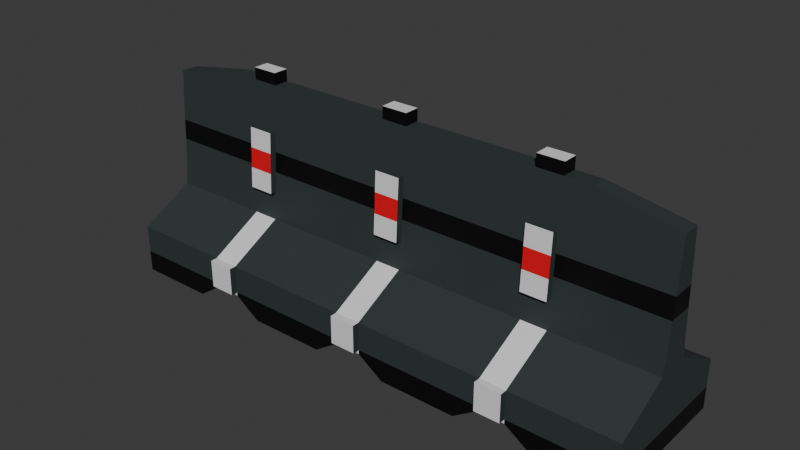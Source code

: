 # Source: barrier01.blend  (saved by Blender 4.1.24; exported with 4.5.12 LTS)
import bpy
from mathutils import Matrix  # noqa: F401  (used for matrix-valued properties, if any)

bpy.ops.wm.read_factory_settings(use_empty=True)
scene = bpy.context.scene
scene.name = 'Scene'

# ---- collections
col_collection = bpy.data.collections.new('Collection'); scene.collection.children.link(col_collection)

# ---- materials (node trees are filled in below, after node groups)
mat_material = bpy.data.materials.new('Material')
mat_material.alpha_threshold = 0.0
mat_material.use_transparent_shadow = False
mat_material.roughness = 0.5
mat_material.line_color = (0.0, 0.0, 0.0, 1.0)
mat_material_001 = bpy.data.materials.new('Material.001')
mat_material_001.use_transparent_shadow = False
mat_material_002 = bpy.data.materials.new('Material.002')
mat_material_002.use_transparent_shadow = False
mat_material_003 = bpy.data.materials.new('Material.003')
mat_material_003.use_transparent_shadow = False

# ---- material node trees
mat_material.use_nodes = True; mat_material.node_tree.nodes.clear()
_N = mat_material.node_tree.nodes; _L = mat_material.node_tree.links
n0 = _N.new('ShaderNodeOutputMaterial'); n0.name = 'Material Output'; n0.location = (300, 300)
n1 = _N.new('ShaderNodeBsdfPrincipled'); n1.name = 'Principled BSDF'; n1.location = (10, 300)
n1.inputs[0].default_value = (0.03429, 0.04431, 0.04338, 1.0)
n1.inputs[3].default_value = 1.45
_L.new(n1.outputs[0], n0.inputs[0])
n0.is_active_output = True
mat_material_001.use_nodes = True; mat_material_001.node_tree.nodes.clear()
_N = mat_material_001.node_tree.nodes; _L = mat_material_001.node_tree.links
n0 = _N.new('ShaderNodeBsdfPrincipled'); n0.name = 'Principled BSDF'; n0.location = (10, 300)
n1 = _N.new('ShaderNodeOutputMaterial'); n1.name = 'Material Output'; n1.location = (300, 300)
_L.new(n0.outputs[0], n1.inputs[0])
n1.is_active_output = True
mat_material_002.use_nodes = True; mat_material_002.node_tree.nodes.clear()
_N = mat_material_002.node_tree.nodes; _L = mat_material_002.node_tree.links
n0 = _N.new('ShaderNodeBsdfPrincipled'); n0.name = 'Principled BSDF'; n0.location = (10, 300)
n0.inputs[0].default_value = (0.8018, 0.0, 0.01248, 1.0)
n1 = _N.new('ShaderNodeOutputMaterial'); n1.name = 'Material Output'; n1.location = (300, 300)
_L.new(n0.outputs[0], n1.inputs[0])
n1.is_active_output = True
mat_material_003.use_nodes = True; mat_material_003.node_tree.nodes.clear()
_N = mat_material_003.node_tree.nodes; _L = mat_material_003.node_tree.links
n0 = _N.new('ShaderNodeBsdfPrincipled'); n0.name = 'Principled BSDF'; n0.location = (10, 300)
n0.inputs[0].default_value = (0.0, 0.0, 0.0, 1.0)
n1 = _N.new('ShaderNodeOutputMaterial'); n1.name = 'Material Output'; n1.location = (300, 300)
_L.new(n0.outputs[0], n1.inputs[0])
n1.is_active_output = True

# ---- world
world_world = bpy.data.worlds.new('World'); scene.world = world_world
world_world.use_nodes = True; world_world.node_tree.nodes.clear()
_N = world_world.node_tree.nodes; _L = world_world.node_tree.links
n0 = _N.new('ShaderNodeOutputWorld'); n0.name = 'World Output'; n0.location = (300, 300)
n1 = _N.new('ShaderNodeBackground'); n1.name = 'Background'; n1.location = (10, 300)
n1.inputs[0].default_value = (0.05088, 0.05088, 0.05088, 1.0)
_L.new(n1.outputs[0], n0.inputs[0])
n0.is_active_output = True
world_world.color = (0.05088, 0.05088, 0.05088)
world_world.use_sun_shadow = False
world_world.sun_shadow_jitter_overblur = 0.0

# ---- meshes
me_cube = bpy.data.meshes.new('Cube')
me_cube.from_pydata([(1.0, 1.0, 1.0), (1.0, 1.0, 0.03547), (1.0, -1.0, 1.0), (1.0, -1.0, 0.03547), (-1.0, 1.0, 1.0), (-1.0, 1.0, 0.03547), (-1.0, -1.0, 1.0), (-1.0, -1.0, 0.03547), (1.0, -0.2382, 1.991), (-1.0, -0.2382, 1.991), (1.0, 0.2382, 1.991), (-1.0, 0.2382, 1.991), (-1.0, 1.0, -0.7047), (-1.0, -1.0, -0.7047), (1.0, 1.0, -0.7047), (1.0, -1.0, -0.7047), (0.7143, 1.0, 0.03547), (0.4286, 1.0, 0.03547), (0.1429, 1.0, 0.03547), (-0.1429, 1.0, 0.03547), (-0.4286, 1.0, 0.03547), (-0.7143, 1.0, 0.03547), (0.7143, -1.0, 1.0), (0.4286, -1.0, 1.0), (0.1429, -1.0, 1.0), (-0.1429, -1.0, 1.0), (-0.4286, -1.0, 1.0), (-0.7143, -1.0, 1.0), (-0.7143, -1.0, 0.03547), (-0.4286, -1.0, 0.03547), (-0.1429, -1.0, 0.03547), (0.1429, -1.0, 0.03547), (0.4286, -1.0, 0.03547), (0.7143, -1.0, 0.03547), (-0.7143, 1.0, 1.0), (-0.4286, 1.0, 1.0), (-0.1429, 1.0, 1.0), (0.1429, 1.0, 1.0), (0.4286, 1.0, 1.0), (0.7143, 1.0, 1.0), (0.7143, -0.2382, 1.991), (0.4286, -0.2382, 1.991), (0.1429, -0.2382, 1.991), (-0.1429, -0.2382, 1.991), (-0.4286, -0.2382, 1.991), (-0.7143, -0.2382, 1.991), (-0.7143, 0.2382, 1.991), (-0.4286, 0.2382, 1.991), (-0.1429, 0.2382, 1.991), (0.1429, 0.2382, 1.991), (0.4286, 0.2382, 1.991), (0.7143, 0.2382, 1.991), (0.7143, 1.0, -0.7047), (0.4286, 1.0, -0.7047), (0.1429, 1.0, -0.7047), (-0.1429, 1.0, -0.7047), (-0.4286, 1.0, -0.7047), (-0.7143, 1.0, -0.7047), (-0.7143, -1.0, -0.7047), (-0.4286, -1.0, -0.7047), (-0.1429, -1.0, -0.7047), (0.1429, -1.0, -0.7047), (0.4286, -1.0, -0.7047), (0.7143, -1.0, -0.7047), (0.7143, -0.106, 6.589), (0.4286, -0.106, 6.589), (0.1429, -0.106, 6.589), (-0.1429, -0.106, 6.589), (-0.4286, -0.106, 6.589), (-0.7143, -0.106, 6.589), (-0.7143, 0.106, 6.589), (-0.4286, 0.106, 6.589), (-0.1429, 0.106, 6.589), (0.1429, 0.106, 6.589), (0.4286, 0.106, 6.589), (0.7143, 0.106, 6.589), (-0.5238, 1.0, 0.03547), (-0.619, 1.0, 0.03547), (-0.5238, -1.0, 1.0), (-0.619, -1.0, 1.0), (-0.619, -1.0, 0.03547), (-0.5238, -1.0, 0.03547), (-0.619, 1.0, 1.0), (-0.5238, 1.0, 1.0), (-0.5238, -0.2382, 1.991), (-0.619, -0.2382, 1.991), (-0.619, 0.2382, 1.991), (-0.5238, 0.2382, 1.991), (-0.5238, 1.0, -0.09331), (-0.619, 1.0, -0.09331), (-0.619, -1.0, -0.09331), (-0.5238, -1.0, -0.09331), (-0.5238, -0.106, 6.589), (-0.619, -0.106, 6.589), (-0.619, 0.106, 6.589), (-0.5238, 0.106, 6.589), (0.04762, 1.0, 0.03547), (-0.04762, 1.0, 0.03547), (0.04762, -1.0, 1.0), (-0.04762, -1.0, 1.0), (-0.04762, -1.0, 0.03547), (0.04762, -1.0, 0.03547), (-0.04762, 1.0, 1.0), (0.04762, 1.0, 1.0), (0.04762, -0.2382, 1.991), (-0.04762, -0.2382, 1.991), (-0.04762, 0.2382, 1.991), (0.04762, 0.2382, 1.991), (0.04762, 1.0, -0.109), (-0.04762, 1.0, -0.109), (-0.04762, -1.0, -0.109), (0.04762, -1.0, -0.109), (0.04762, -0.106, 6.589), (-0.04762, -0.106, 6.589), (-0.04762, 0.106, 6.589), (0.04762, 0.106, 6.589), (0.619, 1.0, 0.03547), (0.5238, 1.0, 0.03547), (0.619, -1.0, 1.0), (0.5238, -1.0, 1.0), (0.5238, -1.0, 0.03547), (0.619, -1.0, 0.03547), (0.5238, 1.0, 1.0), (0.619, 1.0, 1.0), (0.619, -0.2382, 1.991), (0.5238, -0.2382, 1.991), (0.5238, 0.2382, 1.991), (0.619, 0.2382, 1.991), (0.619, 1.0, -0.105), (0.5238, 1.0, -0.105), (0.5238, -1.0, -0.105), (0.619, -1.0, -0.105), (0.619, -0.106, 6.589), (0.5238, -0.106, 6.589), (0.5238, 0.106, 6.589), (0.619, 0.106, 6.589), (1.0, -0.1942, 2.946), (1.0, -0.1501, 5.056), (-1.0, -0.1501, 5.056), (-1.0, -0.1942, 2.946), (-1.0, 0.1942, 2.946), (-1.0, 0.1501, 5.056), (1.0, 0.1501, 5.056), (1.0, 0.1942, 2.946), (0.7143, 0.1942, 2.946), (0.7143, 0.1501, 5.056), (0.4286, 0.1942, 2.946), (0.4286, 0.1501, 5.056), (0.1429, 0.1942, 2.946), (0.1429, 0.1501, 5.056), (-0.1429, 0.1942, 2.946), (-0.1429, 0.1501, 5.056), (-0.4286, 0.1942, 2.946), (-0.4286, 0.1501, 5.056), (-0.7143, 0.1942, 2.946), (-0.7143, 0.1501, 5.056), (-0.7143, -0.1942, 2.946), (-0.7143, -0.1501, 5.056), (-0.4286, -0.1942, 2.946), (-0.4286, -0.1501, 5.056), (-0.1429, -0.1942, 2.946), (-0.1429, -0.1501, 5.056), (0.1429, -0.1942, 2.946), (0.1429, -0.1501, 5.056), (0.4286, -0.1942, 2.946), (0.4286, -0.1501, 5.056), (0.7143, -0.1942, 2.946), (0.7143, -0.1501, 5.056), (-0.619, -0.1942, 2.946), (-0.619, -0.1501, 5.056), (-0.5238, -0.1942, 2.946), (-0.5238, -0.1501, 5.056), (-0.5238, 0.1942, 2.946), (-0.5238, 0.1501, 5.056), (-0.619, 0.1942, 2.946), (-0.619, 0.1501, 5.056), (-0.04762, -0.1942, 2.946), (-0.04762, -0.1501, 5.056), (0.04762, -0.1942, 2.946), (0.04762, -0.1501, 5.056), (0.04762, 0.1942, 2.946), (0.04762, 0.1501, 5.056), (-0.04762, 0.1942, 2.946), (-0.04762, 0.1501, 5.056), (0.5238, -0.1942, 2.946), (0.5238, -0.1501, 5.056), (0.619, -0.1942, 2.946), (0.619, -0.1501, 5.056), (0.619, 0.1942, 2.946), (0.619, 0.1501, 5.056), (0.5238, 0.1942, 2.946), (0.5238, 0.1501, 5.056), (-0.619, -0.1942, 2.946), (-0.619, -0.1501, 5.056), (-0.5238, -0.1942, 2.946), (-0.5238, -0.1501, 5.056), (-0.5238, 0.1942, 2.946), (-0.5238, 0.1501, 5.056), (-0.619, 0.1942, 2.946), (-0.619, 0.1501, 5.056), (-0.04762, -0.1942, 2.946), (-0.04762, -0.1501, 5.056), (0.04762, -0.1942, 2.946), (0.04762, -0.1501, 5.056), (0.04762, 0.1942, 2.946), (0.04762, 0.1501, 5.056), (-0.04762, 0.1942, 2.946), (-0.04762, 0.1501, 5.056), (0.5238, -0.1942, 2.946), (0.5238, -0.1501, 5.056), (0.619, -0.1942, 2.946), (0.619, -0.1501, 5.056), (0.619, 0.1942, 2.946), (0.619, 0.1501, 5.056), (0.5238, 0.1942, 2.946), (0.5238, 0.1501, 5.056), (-0.619, -0.2868, 2.958), (-0.619, -0.2427, 5.068), (-0.5238, -0.2868, 2.958), (-0.5238, -0.2427, 5.068), (-0.04762, -0.2868, 2.958), (-0.04762, -0.2427, 5.068), (0.04762, -0.2868, 2.958), (0.04762, -0.2427, 5.068), (0.5238, -0.2868, 2.958), (0.5238, -0.2427, 5.068), (0.619, -0.2868, 2.958), (0.619, -0.2427, 5.068), (-0.5238, 0.2978, 2.96), (-0.5238, 0.2537, 5.07), (-0.619, 0.2978, 2.96), (-0.619, 0.2537, 5.07), (0.04762, 0.2978, 2.96), (0.04762, 0.2537, 5.07), (-0.04762, 0.2978, 2.96), (-0.04762, 0.2537, 5.07), (0.619, 0.2978, 2.96), (0.619, 0.2537, 5.07), (0.5238, 0.2978, 2.96), (0.5238, 0.2537, 5.07), (1.0, -0.1199, 6.105), (0.7143, -0.106, 6.589), (-0.7143, -0.106, 6.589), (-1.0, -0.1199, 6.105), (0.7143, 0.106, 6.589), (1.0, 0.1199, 6.105), (-1.0, 0.1199, 6.105), (-0.7143, 0.106, 6.589), (1.0, -0.1795, 3.65), (1.0, -0.1648, 4.353), (-1.0, -0.1648, 4.353), (-1.0, -0.1795, 3.65), (-1.0, 0.1795, 3.65), (-1.0, 0.1648, 4.353), (1.0, 0.1648, 4.353), (1.0, 0.1795, 3.65), (0.7143, 0.1795, 3.65), (0.7143, 0.1648, 4.353), (0.4286, 0.1795, 3.65), (0.4286, 0.1648, 4.353), (0.1429, 0.1795, 3.65), (0.1429, 0.1648, 4.353), (-0.1429, 0.1795, 3.65), (-0.1429, 0.1648, 4.353), (-0.4286, 0.1795, 3.65), (-0.4286, 0.1648, 4.353), (-0.7143, 0.1795, 3.65), (-0.7143, 0.1648, 4.353), (-0.7143, -0.1795, 3.65), (-0.7143, -0.1648, 4.353), (-0.4286, -0.1795, 3.65), (-0.4286, -0.1648, 4.353), (-0.1429, -0.1795, 3.65), (-0.1429, -0.1648, 4.353), (0.1429, -0.1795, 3.65), (0.1429, -0.1648, 4.353), (0.4286, -0.1795, 3.65), (0.4286, -0.1648, 4.353), (0.7143, -0.1795, 3.65), (0.7143, -0.1648, 4.353), (-0.619, -0.1795, 3.65), (-0.619, -0.1648, 4.353), (-0.5238, -0.1795, 3.65), (-0.5238, -0.1648, 4.353), (-0.5238, 0.1795, 3.65), (-0.5238, 0.1648, 4.353), (-0.619, 0.1795, 3.65), (-0.619, 0.1648, 4.353), (-0.04762, -0.1795, 3.65), (-0.04762, -0.1648, 4.353), (0.04762, -0.1795, 3.65), (0.04762, -0.1648, 4.353), (0.04762, 0.1795, 3.65), (0.04762, 0.1648, 4.353), (-0.04762, 0.1795, 3.65), (-0.04762, 0.1648, 4.353), (0.5238, -0.1795, 3.65), (0.5238, -0.1648, 4.353), (0.619, -0.1795, 3.65), (0.619, -0.1648, 4.353), (0.619, 0.1795, 3.65), (0.619, 0.1648, 4.353), (0.5238, 0.1795, 3.65), (0.5238, 0.1648, 4.353), (-0.619, -0.1795, 3.65), (-0.619, -0.1648, 4.353), (-0.5238, -0.1795, 3.65), (-0.5238, -0.1648, 4.353), (-0.5238, 0.1795, 3.65), (-0.5238, 0.1648, 4.353), (-0.619, 0.1795, 3.65), (-0.619, 0.1648, 4.353), (-0.04762, -0.1795, 3.65), (-0.04762, -0.1648, 4.353), (0.04762, -0.1795, 3.65), (0.04762, -0.1648, 4.353), (0.04762, 0.1795, 3.65), (0.04762, 0.1648, 4.353), (-0.04762, 0.1795, 3.65), (-0.04762, 0.1648, 4.353), (0.5238, -0.1795, 3.65), (0.5238, -0.1648, 4.353), (0.619, -0.1795, 3.65), (0.619, -0.1648, 4.353), (0.619, 0.1795, 3.65), (0.619, 0.1648, 4.353), (0.5238, 0.1795, 3.65), (0.5238, 0.1648, 4.353), (-0.619, -0.2721, 3.662), (-0.619, -0.2574, 4.365), (-0.5238, -0.2721, 3.662), (-0.5238, -0.2574, 4.365), (-0.04762, -0.2721, 3.662), (-0.04762, -0.2574, 4.365), (0.04762, -0.2721, 3.662), (0.04762, -0.2574, 4.365), (0.5238, -0.2721, 3.662), (0.5238, -0.2574, 4.365), (0.619, -0.2721, 3.662), (0.619, -0.2574, 4.365), (-0.5238, 0.2831, 3.663), (-0.5238, 0.2684, 4.366), (-0.619, 0.2831, 3.663), (-0.619, 0.2684, 4.366), (0.04762, 0.2831, 3.663), (0.04762, 0.2684, 4.366), (-0.04762, 0.2831, 3.663), (-0.04762, 0.2684, 4.366), (0.619, 0.2831, 3.663), (0.619, 0.2684, 4.366), (0.5238, 0.2831, 3.663), (0.5238, 0.2684, 4.366), (-0.5238, -0.106, 6.999), (-0.619, -0.106, 6.999), (-0.619, 0.106, 6.999), (-0.5238, 0.106, 6.999), (0.04762, -0.106, 6.999), (-0.04762, -0.106, 6.999), (-0.04762, 0.106, 6.999), (0.04762, 0.106, 6.999), (0.619, -0.106, 6.999), (0.5238, -0.106, 6.999), (0.5238, 0.106, 6.999), (0.619, 0.106, 6.999), (-0.5238, 1.094, 0.03547), (-0.619, 1.094, 0.03547), (-0.619, 1.094, 1.0), (-0.5238, 1.094, 1.0), (0.04762, 1.094, 0.03547), (-0.04762, 1.094, 0.03547), (-0.04762, 1.094, 1.0), (0.04762, 1.094, 1.0), (0.619, 1.094, 0.03547), (0.5238, 1.094, 0.03547), (0.5238, 1.094, 1.0), (0.619, 1.094, 1.0), (-0.5238, -1.094, 1.0), (-0.619, -1.094, 1.0), (-0.619, -1.094, 0.03547), (-0.5238, -1.094, 0.03547), (0.04762, -1.094, 1.0), (-0.04762, -1.094, 1.0), (-0.04762, -1.094, 0.03547), (0.04762, -1.094, 0.03547), (0.619, -1.094, 1.0), (0.5238, -1.094, 1.0), (0.5238, -1.094, 0.03547), (0.619, -1.094, 0.03547)], [], [(34, 4, 11, 46), (28, 27, 6, 7), (7, 6, 4, 5), (16, 1, 14, 52), (1, 0, 2, 3), (16, 39, 0, 1), (138, 157, 69, 242, 243), (22, 2, 8, 40), (4, 6, 9, 11), (2, 0, 10, 8), (52, 14, 15, 63), (28, 7, 13, 58), (7, 5, 12, 13), (1, 3, 15, 14), (141, 138, 243, 246), (167, 137, 240, 241, 64), (142, 145, 75, 244, 245), (155, 141, 246, 247, 70), (191, 147, 74, 134), (147, 149, 73, 74), (183, 151, 72, 114), (151, 153, 71, 72), (175, 155, 70, 94), (137, 142, 245, 240), (134, 74, 65, 133), (74, 73, 66, 65), (114, 72, 67, 113), (72, 71, 68, 67), (94, 70, 69, 93), (3, 33, 63, 15), (120, 32, 62, 130), (32, 31, 61, 62), (100, 30, 60, 110), (30, 29, 59, 60), (80, 28, 58, 90), (12, 57, 58, 13), (88, 56, 59, 91), (56, 55, 60, 59), (108, 54, 61, 111), (54, 53, 62, 61), (128, 52, 63, 131), (6, 27, 45, 9), (78, 26, 44, 84), (26, 25, 43, 44), (98, 24, 42, 104), (24, 23, 41, 42), (118, 22, 40, 124), (70, 247, 242, 69), (171, 159, 68, 92), (159, 161, 67, 68), (179, 163, 66, 112), (163, 165, 65, 66), (187, 167, 64, 132), (5, 4, 34, 21), (76, 83, 35, 20), (20, 35, 36, 19), (96, 103, 37, 18), (18, 37, 38, 17), (116, 123, 39, 16), (5, 21, 57, 12), (76, 20, 56, 88), (20, 19, 55, 56), (96, 18, 54, 108), (18, 17, 53, 54), (116, 16, 52, 128), (3, 2, 22, 33), (120, 119, 23, 32), (32, 23, 24, 31), (100, 99, 25, 30), (30, 25, 26, 29), (80, 79, 27, 28), (0, 39, 51, 10), (122, 38, 50, 126), (38, 37, 49, 50), (102, 36, 48, 106), (36, 35, 47, 48), (82, 34, 46, 86), (35, 83, 87, 47), (83, 82, 86, 87), (29, 26, 78, 81), (79, 80, 378, 377), (21, 77, 89, 57), (77, 76, 88, 89), (21, 34, 82, 77), (103, 96, 368, 371), (157, 169, 93, 69), (169, 171, 92, 93), (27, 79, 85, 45), (79, 78, 84, 85), (57, 89, 90, 58), (89, 88, 91, 90), (29, 81, 91, 59), (81, 80, 90, 91), (71, 95, 92, 68), (93, 92, 352, 353), (153, 173, 95, 71), (173, 175, 94, 95), (37, 103, 107, 49), (103, 102, 106, 107), (31, 24, 98, 101), (98, 99, 381, 380), (19, 97, 109, 55), (97, 96, 108, 109), (19, 36, 102, 97), (77, 82, 366, 365), (161, 177, 113, 67), (177, 179, 112, 113), (25, 99, 105, 43), (99, 98, 104, 105), (55, 109, 110, 60), (109, 108, 111, 110), (31, 101, 111, 61), (101, 100, 110, 111), (73, 115, 112, 66), (94, 93, 353, 354), (149, 181, 115, 73), (181, 183, 114, 115), (39, 123, 127, 51), (123, 122, 126, 127), (33, 22, 118, 121), (99, 100, 382, 381), (17, 117, 129, 53), (117, 116, 128, 129), (17, 38, 122, 117), (122, 123, 375, 374), (165, 185, 133, 65), (185, 187, 132, 133), (23, 119, 125, 41), (119, 118, 124, 125), (53, 129, 130, 62), (129, 128, 131, 130), (33, 121, 131, 63), (121, 120, 130, 131), (75, 135, 132, 64), (113, 112, 356, 357), (145, 189, 135, 75), (189, 191, 134, 135), (127, 126, 190, 188), (287, 175, 199, 311), (51, 127, 188, 144), (257, 301, 189, 145), (125, 124, 186, 184), (168, 170, 194, 192), (41, 125, 184, 164), (277, 297, 185, 165), (107, 106, 182, 180), (187, 185, 209, 211), (49, 107, 180, 148), (261, 293, 181, 149), (105, 104, 178, 176), (176, 178, 202, 200), (43, 105, 176, 160), (273, 289, 177, 161), (87, 86, 174, 172), (300, 188, 212, 324), (47, 87, 172, 152), (265, 285, 173, 153), (85, 84, 170, 168), (184, 186, 210, 208), (45, 85, 168, 156), (269, 281, 169, 157), (124, 40, 166, 186), (299, 279, 167, 187), (42, 41, 164, 162), (275, 277, 165, 163), (104, 42, 162, 178), (291, 275, 163, 179), (44, 43, 160, 158), (271, 273, 161, 159), (84, 44, 158, 170), (283, 271, 159, 171), (9, 45, 156, 139), (250, 269, 157, 138), (86, 46, 154, 174), (287, 267, 155, 175), (48, 47, 152, 150), (263, 265, 153, 151), (106, 48, 150, 182), (295, 263, 151, 183), (50, 49, 148, 146), (259, 261, 149, 147), (126, 50, 146, 190), (303, 259, 147, 191), (10, 51, 144, 143), (254, 257, 145, 142), (11, 9, 139, 140), (253, 250, 138, 141), (8, 10, 143, 136), (249, 254, 142, 137), (46, 11, 140, 154), (267, 253, 141, 155), (40, 8, 136, 166), (279, 249, 137, 167), (215, 213, 237, 239), (312, 200, 220, 332), (316, 204, 232, 344), (208, 210, 226, 224), (204, 206, 234, 232), (304, 192, 216, 328), (179, 177, 201, 203), (295, 183, 207, 319), (171, 169, 193, 195), (303, 191, 215, 327), (280, 168, 192, 304), (288, 176, 200, 312), (188, 190, 214, 212), (296, 184, 208, 320), (180, 182, 206, 204), (191, 189, 213, 215), (172, 174, 198, 196), (283, 171, 195, 307), (183, 181, 205, 207), (291, 179, 203, 315), (175, 173, 197, 199), (299, 187, 211, 323), (284, 172, 196, 308), (292, 180, 204, 316), (337, 339, 227, 225), (333, 335, 223, 221), (329, 331, 219, 217), (307, 195, 219, 331), (200, 202, 222, 220), (320, 208, 224, 336), (211, 209, 225, 227), (192, 194, 218, 216), (315, 203, 223, 335), (203, 201, 221, 223), (323, 211, 227, 339), (195, 193, 217, 219), (349, 351, 239, 237), (345, 347, 235, 233), (341, 343, 231, 229), (196, 198, 230, 228), (311, 199, 231, 343), (324, 212, 236, 348), (207, 205, 233, 235), (319, 207, 235, 347), (199, 197, 229, 231), (327, 215, 239, 351), (212, 214, 238, 236), (308, 196, 228, 340), (244, 241, 240, 245), (242, 247, 246, 243), (244, 75, 64, 241), (197, 309, 341, 229), (309, 308, 340, 341), (214, 326, 350, 238), (326, 327, 351, 350), (206, 318, 346, 234), (318, 319, 347, 346), (213, 325, 349, 237), (325, 324, 348, 349), (198, 310, 342, 230), (310, 311, 343, 342), (228, 230, 342, 340), (340, 342, 343, 341), (232, 234, 346, 344), (344, 346, 347, 345), (236, 238, 350, 348), (348, 350, 351, 349), (210, 322, 338, 226), (322, 323, 339, 338), (202, 314, 334, 222), (314, 315, 335, 334), (209, 321, 337, 225), (321, 320, 336, 337), (194, 306, 330, 218), (306, 307, 331, 330), (216, 218, 330, 328), (328, 330, 331, 329), (220, 222, 334, 332), (332, 334, 335, 333), (224, 226, 338, 336), (336, 338, 339, 337), (181, 293, 317, 205), (293, 292, 316, 317), (173, 285, 309, 197), (285, 284, 308, 309), (186, 298, 322, 210), (298, 299, 323, 322), (178, 290, 314, 202), (290, 291, 315, 314), (170, 282, 306, 194), (282, 283, 307, 306), (185, 297, 321, 209), (297, 296, 320, 321), (177, 289, 313, 201), (289, 288, 312, 313), (169, 281, 305, 193), (281, 280, 304, 305), (190, 302, 326, 214), (302, 303, 327, 326), (182, 294, 318, 206), (294, 295, 319, 318), (193, 305, 329, 217), (305, 304, 328, 329), (205, 317, 345, 233), (317, 316, 344, 345), (201, 313, 333, 221), (313, 312, 332, 333), (166, 136, 248, 278), (278, 248, 249, 279), (154, 140, 252, 266), (266, 252, 253, 267), (136, 143, 255, 248), (248, 255, 254, 249), (140, 139, 251, 252), (252, 251, 250, 253), (143, 144, 256, 255), (255, 256, 257, 254), (190, 146, 258, 302), (302, 258, 259, 303), (146, 148, 260, 258), (258, 260, 261, 259), (182, 150, 262, 294), (294, 262, 263, 295), (150, 152, 264, 262), (262, 264, 265, 263), (174, 154, 266, 286), (286, 266, 267, 287), (139, 156, 268, 251), (251, 268, 269, 250), (170, 158, 270, 282), (282, 270, 271, 283), (158, 160, 272, 270), (270, 272, 273, 271), (178, 162, 274, 290), (290, 274, 275, 291), (162, 164, 276, 274), (274, 276, 277, 275), (186, 166, 278, 298), (298, 278, 279, 299), (156, 168, 280, 268), (268, 280, 281, 269), (152, 172, 284, 264), (264, 284, 285, 265), (189, 301, 325, 213), (301, 300, 324, 325), (160, 176, 288, 272), (272, 288, 289, 273), (148, 180, 292, 260), (260, 292, 293, 261), (164, 184, 296, 276), (276, 296, 297, 277), (144, 188, 300, 256), (256, 300, 301, 257), (174, 286, 310, 198), (286, 287, 311, 310), (355, 354, 353, 352), (359, 358, 357, 356), (363, 362, 361, 360), (132, 135, 363, 360), (135, 134, 362, 363), (115, 114, 358, 359), (112, 115, 359, 356), (134, 133, 361, 362), (133, 132, 360, 361), (95, 94, 354, 355), (92, 95, 355, 352), (114, 113, 357, 358), (365, 366, 367, 364), (369, 370, 371, 368), (373, 374, 375, 372), (102, 103, 371, 370), (116, 117, 373, 372), (83, 76, 364, 367), (96, 97, 369, 368), (82, 83, 367, 366), (117, 122, 374, 373), (76, 77, 365, 364), (97, 102, 370, 369), (123, 116, 372, 375), (379, 376, 377, 378), (383, 380, 381, 382), (387, 384, 385, 386), (78, 79, 377, 376), (121, 118, 384, 387), (120, 121, 387, 386), (100, 101, 383, 382), (101, 98, 380, 383), (119, 120, 386, 385), (118, 119, 385, 384), (80, 81, 379, 378), (81, 78, 376, 379)])
me_cube.polygons.foreach_set('use_smooth', [True] * 384)
me_cube.polygons.foreach_set('material_index', [0, 0, 0, 3, 0, 0, 0, 0, 0, 0, 0, 3, 3, 3, 0, 0, 0, 0, 0, 0, 0, 0, 0, 0, 0, 0, 0, 0, 0, 3, 3, 3, 3, 3, 3, 0, 1, 0, 1, 0, 1, 0, 0, 0, 0, 0, 0, 0, 0, 0, 0, 0, 0, 0, 0, 0, 0, 0, 0, 3, 3, 3, 3, 3, 3, 0, 0, 0, 0, 0, 0, 0, 0, 0, 0, 0, 0, 0, 1, 0, 0, 3, 1, 0, 0, 0, 0, 0, 1, 1, 0, 3, 1, 0, 3, 0, 0, 0, 1, 0, 1, 3, 1, 0, 0, 0, 0, 0, 1, 1, 0, 3, 1, 0, 3, 0, 0, 0, 1, 0, 0, 3, 1, 0, 1, 0, 0, 0, 1, 1, 0, 3, 1, 0, 3, 0, 0, 0, 0, 0, 0, 0, 0, 0, 0, 0, 0, 0, 0, 0, 0, 0, 0, 0, 0, 0, 0, 0, 0, 0, 0, 0, 0, 0, 0, 0, 0, 0, 0, 0, 0, 0, 0, 0, 0, 0, 0, 0, 0, 0, 0, 0, 0, 0, 0, 0, 0, 0, 0, 0, 0, 0, 0, 0, 0, 0, 0, 0, 0, 0, 0, 0, 0, 0, 0, 0, 0, 0, 0, 0, 0, 0, 0, 0, 0, 0, 0, 1, 1, 1, 0, 0, 0, 0, 0, 0, 0, 0, 0, 1, 1, 1, 0, 0, 0, 0, 0, 0, 0, 0, 0, 0, 0, 0, 0, 0, 0, 0, 0, 0, 0, 0, 0, 0, 1, 2, 1, 2, 1, 2, 0, 0, 0, 0, 0, 0, 0, 0, 1, 2, 1, 2, 1, 2, 0, 0, 0, 0, 0, 0, 0, 0, 0, 0, 0, 0, 0, 0, 0, 0, 0, 0, 0, 0, 0, 0, 0, 0, 0, 0, 0, 3, 0, 3, 0, 3, 0, 3, 0, 3, 0, 3, 0, 3, 0, 3, 0, 3, 0, 3, 0, 3, 0, 3, 0, 3, 0, 3, 0, 3, 0, 3, 0, 3, 0, 3, 0, 0, 0, 3, 0, 3, 0, 3, 0, 3, 0, 0, 1, 1, 1, 3, 3, 3, 3, 3, 3, 3, 3, 3, 1, 1, 1, 1, 1, 0, 1, 1, 0, 1, 0, 0, 1, 1, 1, 1, 0, 1, 1, 0, 0, 1, 1, 0])
_k = set([(0, 1), (0, 10), (0, 39), (1, 14), (2, 3), (2, 8), (2, 22), (3, 15), (4, 5), (4, 11), (4, 34), (5, 12), (6, 7), (6, 9), (6, 27), (7, 13), (8, 40), (8, 136), (9, 45), (9, 139), (10, 51), (10, 143), (11, 46), (11, 140), (12, 13), (12, 57), (13, 58), (14, 15), (14, 52), (15, 63), (22, 118), (23, 24), (23, 119), (24, 98), (25, 26), (25, 99), (26, 78), (27, 79), (34, 82), (35, 36), (35, 83), (36, 102), (37, 38), (37, 103), (38, 122), (39, 123), (40, 124), (41, 42), (41, 125), (42, 104), (43, 44), (43, 105), (44, 84), (45, 85), (46, 86), (47, 48), (47, 87), (48, 106), (49, 50), (49, 107), (50, 126), (51, 127), (52, 63), (52, 128), (53, 54), (53, 62), (53, 129), (54, 61), (54, 108), (55, 56), (55, 60), (55, 109), (56, 59), (56, 88), (57, 58), (57, 89), (58, 90), (59, 60), (59, 91), (60, 110), (61, 62), (61, 111), (62, 130), (63, 131), (64, 132), (64, 241), (65, 66), (65, 133), (66, 112), (67, 68), (67, 113), (68, 92), (69, 93), (69, 242), (70, 94), (70, 247), (71, 72), (71, 95), (72, 114), (73, 74), (73, 115), (74, 134), (75, 135), (75, 244), (76, 77), (76, 83), (76, 364), (77, 82), (77, 365), (78, 79), (78, 81), (78, 376), (79, 80), (79, 377), (80, 81), (80, 378), (81, 379), (82, 83), (82, 366), (83, 367), (84, 85), (86, 87), (88, 89), (88, 91), (89, 90), (90, 91), (92, 93), (92, 95), (92, 352), (93, 94), (93, 353), (94, 95), (94, 354), (95, 355), (96, 97), (96, 103), (96, 368), (97, 102), (97, 369), (98, 99), (98, 101), (98, 380), (99, 100), (99, 381), (100, 101), (100, 382), (101, 383), (102, 103), (102, 370), (103, 371), (104, 105), (106, 107), (108, 109), (108, 111), (109, 110), (110, 111), (112, 113), (112, 115), (112, 356), (113, 114), (113, 357), (114, 115), (114, 358), (115, 359), (116, 117), (116, 123), (116, 372), (117, 122), (117, 373), (118, 119), (118, 121), (118, 384), (119, 120), (119, 385), (120, 121), (120, 386), (121, 387), (122, 123), (122, 374), (123, 375), (124, 125), (126, 127), (128, 129), (128, 131), (129, 130), (130, 131), (132, 133), (132, 135), (132, 360), (133, 134), (133, 361), (134, 135), (134, 362), (135, 363), (136, 248), (137, 240), (137, 249), (138, 243), (138, 250), (139, 251), (140, 252), (141, 246), (141, 253), (142, 245), (142, 254), (143, 255), (168, 170), (168, 280), (169, 171), (169, 281), (170, 282), (171, 283), (172, 174), (172, 284), (173, 175), (173, 285), (174, 286), (175, 287), (176, 178), (176, 288), (177, 179), (177, 289), (178, 290), (179, 291), (180, 182), (180, 292), (181, 183), (181, 293), (182, 294), (183, 295), (184, 186), (184, 296), (185, 187), (185, 297), (186, 298), (187, 299), (188, 190), (188, 300), (189, 191), (189, 301), (190, 302), (191, 303), (192, 194), (192, 216), (192, 304), (193, 217), (193, 305), (194, 218), (194, 306), (195, 219), (195, 307), (196, 198), (196, 228), (196, 308), (197, 229), (197, 309), (198, 230), (198, 310), (199, 231), (199, 311), (200, 202), (200, 220), (200, 312), (201, 221), (201, 313), (202, 222), (202, 314), (203, 223), (203, 315), (204, 206), (204, 232), (204, 316), (205, 233), (205, 317), (206, 234), (206, 318), (207, 235), (207, 319), (208, 210), (208, 224), (208, 320), (209, 225), (209, 321), (210, 226), (210, 322), (211, 227), (211, 323), (212, 214), (212, 236), (212, 324), (213, 237), (213, 325), (214, 238), (214, 326), (215, 239), (215, 327), (216, 218), (216, 328), (217, 219), (217, 329), (218, 330), (219, 331), (220, 222), (220, 332), (221, 223), (221, 333), (222, 334), (223, 335), (224, 226), (224, 336), (225, 227), (225, 337), (226, 338), (227, 339), (228, 230), (228, 340), (229, 231), (229, 341), (230, 342), (231, 343), (232, 234), (232, 344), (233, 235), (233, 345), (234, 346), (235, 347), (236, 238), (236, 348), (237, 239), (237, 349), (238, 350), (239, 351), (240, 241), (240, 245), (241, 244), (242, 243), (242, 247), (243, 246), (244, 245), (246, 247), (248, 249), (250, 251), (252, 253), (254, 255), (280, 281), (282, 283), (284, 285), (286, 287), (288, 289), (290, 291), (292, 293), (294, 295), (296, 297), (298, 299), (300, 301), (302, 303), (304, 305), (306, 307), (308, 309), (310, 311), (312, 313), (314, 315), (316, 317), (318, 319), (320, 321), (322, 323), (324, 325), (326, 327), (328, 329), (330, 331), (332, 333), (334, 335), (336, 337), (338, 339), (340, 341), (342, 343), (344, 345), (346, 347), (348, 349), (350, 351), (352, 353), (352, 355), (353, 354), (354, 355), (356, 357), (356, 359), (357, 358), (358, 359), (360, 361), (360, 363), (361, 362), (362, 363), (364, 365), (364, 367), (365, 366), (366, 367), (368, 369), (368, 371), (369, 370), (370, 371), (372, 373), (372, 375), (373, 374), (374, 375), (376, 377), (376, 379), (377, 378), (378, 379), (380, 381), (380, 383), (381, 382), (382, 383), (384, 385), (384, 387), (385, 386), (386, 387)])
me_cube.attributes.new('sharp_edge', 'BOOLEAN', 'EDGE').data.foreach_set('value', [ (min(e.vertices), max(e.vertices)) in _k for e in me_cube.edges])
_uv = me_cube.uv_layers.new(name='UVMap')
_uv.uv.foreach_set('vector', [0.625, 0.2857, 0.625, 0.25, 0.625, 0.25, 0.625, 0.2857, 0.375, 0.9643, 0.625, 0.9643, 0.625, 1.0, 0.375, 1.0, 0.375, 0.0, 0.625, 0.0, 0.625, 0.25, 0.375, 0.25, 0.375, 0.4643, 0.375, 0.5, 0.375, 0.5, 0.375, 0.4643, 0.375, 0.5, 0.625, 0.5, 0.625, 0.75, 0.375, 0.75, 0.375, 0.4643, 0.625, 0.4643, 0.625, 0.5, 0.375, 0.5, 0.625, 1.0, 0.625, 0.9643, 0.625, 0.9643, 0.625, 0.9643, 0.625, 1.0, 0.625, 0.7857, 0.625, 0.75, 0.625, 0.75, 0.625, 0.7857, 0.625, 0.25, 0.625, 0.0, 0.625, 0.0, 0.625, 0.25, 0.625, 0.75, 0.625, 0.5, 0.625, 0.5, 0.625, 0.75, 0.3393, 0.5, 0.375, 0.5, 0.375, 0.75, 0.3393, 0.75, 0.375, 0.9643, 0.375, 1.0, 0.375, 1.0, 0.375, 0.9643, 0.375, 0.0, 0.375, 0.25, 0.375, 0.25, 0.375, 0.0, 0.375, 0.5, 0.375, 0.75, 0.375, 0.75, 0.375, 0.5, 0.625, 0.25, 0.625, 0.0, 0.625, 0.0, 0.625, 0.25, 0.625, 0.7857, 0.625, 0.75, 0.625, 0.75, 0.625, 0.7857, 0.625, 0.7857, 0.625, 0.5, 0.625, 0.4643, 0.625, 0.4643, 0.625, 0.4643, 0.625, 0.5, 0.625, 0.2857, 0.625, 0.25, 0.625, 0.25, 0.625, 0.2857, 0.625, 0.2857, 0.625, 0.4405, 0.625, 0.4286, 0.625, 0.4286, 0.625, 0.4405, 0.625, 0.4286, 0.625, 0.3929, 0.625, 0.3929, 0.625, 0.4286, 0.625, 0.369, 0.625, 0.3571, 0.625, 0.3571, 0.625, 0.369, 0.625, 0.3571, 0.625, 0.3214, 0.625, 0.3214, 0.625, 0.3571, 0.625, 0.2976, 0.625, 0.2857, 0.625, 0.2857, 0.625, 0.2976, 0.625, 0.75, 0.625, 0.5, 0.625, 0.5, 0.625, 0.75, 0.6845, 0.5, 0.6964, 0.5, 0.6964, 0.75, 0.6845, 0.75, 0.6964, 0.5, 0.7321, 0.5, 0.7321, 0.75, 0.6964, 0.75, 0.756, 0.5, 0.7679, 0.5, 0.7679, 0.75, 0.756, 0.75, 0.7679, 0.5, 0.8036, 0.5, 0.8036, 0.75, 0.7679, 0.75, 0.8274, 0.5, 0.8393, 0.5, 0.8393, 0.75, 0.8274, 0.75, 0.375, 0.75, 0.375, 0.7857, 0.375, 0.7857, 0.375, 0.75, 0.375, 0.8095, 0.375, 0.8214, 0.375, 0.8214, 0.375, 0.8095, 0.375, 0.8214, 0.375, 0.8571, 0.375, 0.8571, 0.375, 0.8214, 0.375, 0.881, 0.375, 0.8929, 0.375, 0.8929, 0.375, 0.881, 0.375, 0.8929, 0.375, 0.9286, 0.375, 0.9286, 0.375, 0.8929, 0.375, 0.9524, 0.375, 0.9643, 0.375, 0.9643, 0.375, 0.9524, 0.125, 0.5, 0.1607, 0.5, 0.1607, 0.75, 0.125, 0.75, 0.1845, 0.5, 0.1964, 0.5, 0.1964, 0.75, 0.1845, 0.75, 0.1964, 0.5, 0.2321, 0.5, 0.2321, 0.75, 0.1964, 0.75, 0.256, 0.5, 0.2679, 0.5, 0.2679, 0.75, 0.256, 0.75, 0.2679, 0.5, 0.3036, 0.5, 0.3036, 0.75, 0.2679, 0.75, 0.3274, 0.5, 0.3393, 0.5, 0.3393, 0.75, 0.3274, 0.75, 0.625, 1.0, 0.625, 0.9643, 0.625, 0.9643, 0.625, 1.0, 0.625, 0.9405, 0.625, 0.9286, 0.625, 0.9286, 0.625, 0.9405, 0.625, 0.9286, 0.625, 0.8929, 0.625, 0.8929, 0.625, 0.9286, 0.625, 0.869, 0.625, 0.8571, 0.625, 0.8571, 0.625, 0.869, 0.625, 0.8571, 0.625, 0.8214, 0.625, 0.8214, 0.625, 0.8571, 0.625, 0.7976, 0.625, 0.7857, 0.625, 0.7857, 0.625, 0.7976, 0.8393, 0.5, 0.8393, 0.5, 0.8393, 0.75, 0.8393, 0.75, 0.625, 0.9405, 0.625, 0.9286, 0.625, 0.9286, 0.625, 0.9405, 0.625, 0.9286, 0.625, 0.8929, 0.625, 0.8929, 0.625, 0.9286, 0.625, 0.869, 0.625, 0.8571, 0.625, 0.8571, 0.625, 0.869, 0.625, 0.8571, 0.625, 0.8214, 0.625, 0.8214, 0.625, 0.8571, 0.625, 0.7976, 0.625, 0.7857, 0.625, 0.7857, 0.625, 0.7976, 0.375, 0.25, 0.625, 0.25, 0.625, 0.2857, 0.375, 0.2857, 0.375, 0.3095, 0.625, 0.3095, 0.625, 0.3214, 0.375, 0.3214, 0.375, 0.3214, 0.625, 0.3214, 0.625, 0.3571, 0.375, 0.3571, 0.375, 0.381, 0.625, 0.381, 0.625, 0.3929, 0.375, 0.3929, 0.375, 0.3929, 0.625, 0.3929, 0.625, 0.4286, 0.375, 0.4286, 0.375, 0.4524, 0.625, 0.4524, 0.625, 0.4643, 0.375, 0.4643, 0.375, 0.25, 0.375, 0.2857, 0.375, 0.2857, 0.375, 0.25, 0.375, 0.3095, 0.375, 0.3214, 0.375, 0.3214, 0.375, 0.3095, 0.375, 0.3214, 0.375, 0.3571, 0.375, 0.3571, 0.375, 0.3214, 0.375, 0.381, 0.375, 0.3929, 0.375, 0.3929, 0.375, 0.381, 0.375, 0.3929, 0.375, 0.4286, 0.375, 0.4286, 0.375, 0.3929, 0.375, 0.4524, 0.375, 0.4643, 0.375, 0.4643, 0.375, 0.4524, 0.375, 0.75, 0.625, 0.75, 0.625, 0.7857, 0.375, 0.7857, 0.375, 0.8095, 0.625, 0.8095, 0.625, 0.8214, 0.375, 0.8214, 0.375, 0.8214, 0.625, 0.8214, 0.625, 0.8571, 0.375, 0.8571, 0.375, 0.881, 0.625, 0.881, 0.625, 0.8929, 0.375, 0.8929, 0.375, 0.8929, 0.625, 0.8929, 0.625, 0.9286, 0.375, 0.9286, 0.375, 0.9524, 0.625, 0.9524, 0.625, 0.9643, 0.375, 0.9643, 0.625, 0.5, 0.625, 0.4643, 0.625, 0.4643, 0.625, 0.5, 0.625, 0.4405, 0.625, 0.4286, 0.625, 0.4286, 0.625, 0.4405, 0.625, 0.4286, 0.625, 0.3929, 0.625, 0.3929, 0.625, 0.4286, 0.625, 0.369, 0.625, 0.3571, 0.625, 0.3571, 0.625, 0.369, 0.625, 0.3571, 0.625, 0.3214, 0.625, 0.3214, 0.625, 0.3571, 0.625, 0.2976, 0.625, 0.2857, 0.625, 0.2857, 0.625, 0.2976, 0.625, 0.3214, 0.625, 0.3095, 0.625, 0.3095, 0.625, 0.3214, 0.625, 0.3095, 0.625, 0.2976, 0.625, 0.2976, 0.625, 0.3095, 0.375, 0.9286, 0.625, 0.9286, 0.625, 0.9405, 0.375, 0.9405, 0.625, 0.9524, 0.375, 0.9524, 0.375, 0.9524, 0.625, 0.9524, 0.375, 0.2857, 0.375, 0.2976, 0.375, 0.2976, 0.375, 0.2857, 0.375, 0.2976, 0.375, 0.3095, 0.375, 0.3095, 0.375, 0.2976, 0.375, 0.2857, 0.625, 0.2857, 0.625, 0.2976, 0.375, 0.2976, 0.625, 0.381, 0.375, 0.381, 0.375, 0.381, 0.625, 0.381, 0.625, 0.9643, 0.625, 0.9524, 0.625, 0.9524, 0.625, 0.9643, 0.625, 0.9524, 0.625, 0.9405, 0.625, 0.9405, 0.625, 0.9524, 0.625, 0.9643, 0.625, 0.9524, 0.625, 0.9524, 0.625, 0.9643, 0.625, 0.9524, 0.625, 0.9405, 0.625, 0.9405, 0.625, 0.9524, 0.1607, 0.5, 0.1726, 0.5, 0.1726, 0.75, 0.1607, 0.75, 0.1726, 0.5, 0.1845, 0.5, 0.1845, 0.75, 0.1726, 0.75, 0.375, 0.9286, 0.375, 0.9405, 0.375, 0.9405, 0.375, 0.9286, 0.375, 0.9405, 0.375, 0.9524, 0.375, 0.9524, 0.375, 0.9405, 0.8036, 0.5, 0.8155, 0.5, 0.8155, 0.75, 0.8036, 0.75, 0.625, 0.9524, 0.625, 0.9405, 0.625, 0.9405, 0.625, 0.9524, 0.625, 0.3214, 0.625, 0.3095, 0.625, 0.3095, 0.625, 0.3214, 0.625, 0.3095, 0.625, 0.2976, 0.625, 0.2976, 0.625, 0.3095, 0.625, 0.3929, 0.625, 0.381, 0.625, 0.381, 0.625, 0.3929, 0.625, 0.381, 0.625, 0.369, 0.625, 0.369, 0.625, 0.381, 0.375, 0.8571, 0.625, 0.8571, 0.625, 0.869, 0.375, 0.869, 0.625, 0.869, 0.625, 0.881, 0.625, 0.881, 0.625, 0.869, 0.375, 0.3571, 0.375, 0.369, 0.375, 0.369, 0.375, 0.3571, 0.375, 0.369, 0.375, 0.381, 0.375, 0.381, 0.375, 0.369, 0.375, 0.3571, 0.625, 0.3571, 0.625, 0.369, 0.375, 0.369, 0.375, 0.2976, 0.625, 0.2976, 0.625, 0.2976, 0.375, 0.2976, 0.625, 0.8929, 0.625, 0.881, 0.625, 0.881, 0.625, 0.8929, 0.625, 0.881, 0.625, 0.869, 0.625, 0.869, 0.625, 0.881, 0.625, 0.8929, 0.625, 0.881, 0.625, 0.881, 0.625, 0.8929, 0.625, 0.881, 0.625, 0.869, 0.625, 0.869, 0.625, 0.881, 0.2321, 0.5, 0.244, 0.5, 0.244, 0.75, 0.2321, 0.75, 0.244, 0.5, 0.256, 0.5, 0.256, 0.75, 0.244, 0.75, 0.375, 0.8571, 0.375, 0.869, 0.375, 0.869, 0.375, 0.8571, 0.375, 0.869, 0.375, 0.881, 0.375, 0.881, 0.375, 0.869, 0.7321, 0.5, 0.744, 0.5, 0.744, 0.75, 0.7321, 0.75, 0.8274, 0.5, 0.8274, 0.75, 0.8274, 0.75, 0.8274, 0.5, 0.625, 0.3929, 0.625, 0.381, 0.625, 0.381, 0.625, 0.3929, 0.625, 0.381, 0.625, 0.369, 0.625, 0.369, 0.625, 0.381, 0.625, 0.4643, 0.625, 0.4524, 0.625, 0.4524, 0.625, 0.4643, 0.625, 0.4524, 0.625, 0.4405, 0.625, 0.4405, 0.625, 0.4524, 0.375, 0.7857, 0.625, 0.7857, 0.625, 0.7976, 0.375, 0.7976, 0.625, 0.881, 0.375, 0.881, 0.375, 0.881, 0.625, 0.881, 0.375, 0.4286, 0.375, 0.4405, 0.375, 0.4405, 0.375, 0.4286, 0.375, 0.4405, 0.375, 0.4524, 0.375, 0.4524, 0.375, 0.4405, 0.375, 0.4286, 0.625, 0.4286, 0.625, 0.4405, 0.375, 0.4405, 0.625, 0.4405, 0.625, 0.4524, 0.625, 0.4524, 0.625, 0.4405, 0.625, 0.8214, 0.625, 0.8095, 0.625, 0.8095, 0.625, 0.8214, 0.625, 0.8095, 0.625, 0.7976, 0.625, 0.7976, 0.625, 0.8095, 0.625, 0.8214, 0.625, 0.8095, 0.625, 0.8095, 0.625, 0.8214, 0.625, 0.8095, 0.625, 0.7976, 0.625, 0.7976, 0.625, 0.8095, 0.3036, 0.5, 0.3155, 0.5, 0.3155, 0.75, 0.3036, 0.75, 0.3155, 0.5, 0.3274, 0.5, 0.3274, 0.75, 0.3155, 0.75, 0.375, 0.7857, 0.375, 0.7976, 0.375, 0.7976, 0.375, 0.7857, 0.375, 0.7976, 0.375, 0.8095, 0.375, 0.8095, 0.375, 0.7976, 0.6607, 0.5, 0.6726, 0.5, 0.6726, 0.75, 0.6607, 0.75, 0.625, 0.881, 0.625, 0.869, 0.625, 0.869, 0.625, 0.881, 0.625, 0.4643, 0.625, 0.4524, 0.625, 0.4524, 0.625, 0.4643, 0.625, 0.4524, 0.625, 0.4405, 0.625, 0.4405, 0.625, 0.4524, 0.625, 0.4524, 0.625, 0.4405, 0.625, 0.4405, 0.625, 0.4524, 0.625, 0.2976, 0.625, 0.2976, 0.625, 0.2976, 0.625, 0.2976, 0.625, 0.4643, 0.625, 0.4524, 0.625, 0.4524, 0.625, 0.4643, 0.625, 0.4643, 0.625, 0.4524, 0.625, 0.4524, 0.625, 0.4643, 0.625, 0.8095, 0.625, 0.7976, 0.625, 0.7976, 0.625, 0.8095, 0.625, 0.9524, 0.625, 0.9405, 0.625, 0.9405, 0.625, 0.9524, 0.625, 0.8214, 0.625, 0.8095, 0.625, 0.8095, 0.625, 0.8214, 0.625, 0.8214, 0.625, 0.8095, 0.625, 0.8095, 0.625, 0.8214, 0.625, 0.381, 0.625, 0.369, 0.625, 0.369, 0.625, 0.381, 0.625, 0.7976, 0.625, 0.8095, 0.625, 0.8095, 0.625, 0.7976, 0.625, 0.3929, 0.625, 0.381, 0.625, 0.381, 0.625, 0.3929, 0.625, 0.3929, 0.625, 0.381, 0.625, 0.381, 0.625, 0.3929, 0.625, 0.881, 0.625, 0.869, 0.625, 0.869, 0.625, 0.881, 0.625, 0.881, 0.625, 0.869, 0.625, 0.869, 0.625, 0.881, 0.625, 0.8929, 0.625, 0.881, 0.625, 0.881, 0.625, 0.8929, 0.625, 0.8929, 0.625, 0.881, 0.625, 0.881, 0.625, 0.8929, 0.625, 0.3095, 0.625, 0.2976, 0.625, 0.2976, 0.625, 0.3095, 0.625, 0.4524, 0.625, 0.4524, 0.625, 0.4524, 0.625, 0.4524, 0.625, 0.3214, 0.625, 0.3095, 0.625, 0.3095, 0.625, 0.3214, 0.625, 0.3214, 0.625, 0.3095, 0.625, 0.3095, 0.625, 0.3214, 0.625, 0.9524, 0.625, 0.9405, 0.625, 0.9405, 0.625, 0.9524, 0.625, 0.8095, 0.625, 0.7976, 0.625, 0.7976, 0.625, 0.8095, 0.625, 0.9643, 0.625, 0.9524, 0.625, 0.9524, 0.625, 0.9643, 0.625, 0.9643, 0.625, 0.9524, 0.625, 0.9524, 0.625, 0.9643, 0.625, 0.7976, 0.625, 0.7857, 0.625, 0.7857, 0.625, 0.7976, 0.625, 0.7976, 0.625, 0.7857, 0.625, 0.7857, 0.625, 0.7976, 0.625, 0.8571, 0.625, 0.8214, 0.625, 0.8214, 0.625, 0.8571, 0.625, 0.8571, 0.625, 0.8214, 0.625, 0.8214, 0.625, 0.8571, 0.625, 0.869, 0.625, 0.8571, 0.625, 0.8571, 0.625, 0.869, 0.625, 0.869, 0.625, 0.8571, 0.625, 0.8571, 0.625, 0.869, 0.625, 0.9286, 0.625, 0.8929, 0.625, 0.8929, 0.625, 0.9286, 0.625, 0.9286, 0.625, 0.8929, 0.625, 0.8929, 0.625, 0.9286, 0.625, 0.9405, 0.625, 0.9286, 0.625, 0.9286, 0.625, 0.9405, 0.625, 0.9405, 0.625, 0.9286, 0.625, 0.9286, 0.625, 0.9405, 0.625, 1.0, 0.625, 0.9643, 0.625, 0.9643, 0.625, 1.0, 0.625, 1.0, 0.625, 0.9643, 0.625, 0.9643, 0.625, 1.0, 0.625, 0.2976, 0.625, 0.2857, 0.625, 0.2857, 0.625, 0.2976, 0.625, 0.2976, 0.625, 0.2857, 0.625, 0.2857, 0.625, 0.2976, 0.625, 0.3571, 0.625, 0.3214, 0.625, 0.3214, 0.625, 0.3571, 0.625, 0.3571, 0.625, 0.3214, 0.625, 0.3214, 0.625, 0.3571, 0.625, 0.369, 0.625, 0.3571, 0.625, 0.3571, 0.625, 0.369, 0.625, 0.369, 0.625, 0.3571, 0.625, 0.3571, 0.625, 0.369, 0.625, 0.4286, 0.625, 0.3929, 0.625, 0.3929, 0.625, 0.4286, 0.625, 0.4286, 0.625, 0.3929, 0.625, 0.3929, 0.625, 0.4286, 0.625, 0.4405, 0.625, 0.4286, 0.625, 0.4286, 0.625, 0.4405, 0.625, 0.4405, 0.625, 0.4286, 0.625, 0.4286, 0.625, 0.4405, 0.625, 0.5, 0.625, 0.4643, 0.625, 0.4643, 0.625, 0.5, 0.625, 0.5, 0.625, 0.4643, 0.625, 0.4643, 0.625, 0.5, 0.625, 0.25, 0.625, 0.0, 0.625, 0.0, 0.625, 0.25, 0.625, 0.25, 0.625, 0.0, 0.625, 0.0, 0.625, 0.25, 0.625, 0.75, 0.625, 0.5, 0.625, 0.5, 0.625, 0.75, 0.625, 0.75, 0.625, 0.5, 0.625, 0.5, 0.625, 0.75, 0.625, 0.2857, 0.625, 0.25, 0.625, 0.25, 0.625, 0.2857, 0.625, 0.2857, 0.625, 0.25, 0.625, 0.25, 0.625, 0.2857, 0.625, 0.7857, 0.625, 0.75, 0.625, 0.75, 0.625, 0.7857, 0.625, 0.7857, 0.625, 0.75, 0.625, 0.75, 0.625, 0.7857, 0.625, 0.4405, 0.625, 0.4524, 0.625, 0.4524, 0.625, 0.4405, 0.625, 0.881, 0.625, 0.881, 0.625, 0.881, 0.625, 0.881, 0.625, 0.381, 0.625, 0.381, 0.625, 0.381, 0.625, 0.381, 0.625, 0.8095, 0.625, 0.7976, 0.625, 0.7976, 0.625, 0.8095, 0.625, 0.381, 0.625, 0.369, 0.625, 0.369, 0.625, 0.381, 0.625, 0.9524, 0.625, 0.9524, 0.625, 0.9524, 0.625, 0.9524, 0.625, 0.869, 0.625, 0.881, 0.625, 0.881, 0.625, 0.869, 0.625, 0.369, 0.625, 0.369, 0.625, 0.369, 0.625, 0.369, 0.625, 0.9405, 0.625, 0.9524, 0.625, 0.9524, 0.625, 0.9405, 0.625, 0.4405, 0.625, 0.4405, 0.625, 0.4405, 0.625, 0.4405, 0.625, 0.9524, 0.625, 0.9524, 0.625, 0.9524, 0.625, 0.9524, 0.625, 0.881, 0.625, 0.881, 0.625, 0.881, 0.625, 0.881, 0.625, 0.4524, 0.625, 0.4405, 0.625, 0.4405, 0.625, 0.4524, 0.625, 0.8095, 0.625, 0.8095, 0.625, 0.8095, 0.625, 0.8095, 0.625, 0.381, 0.625, 0.369, 0.625, 0.369, 0.625, 0.381, 0.625, 0.4405, 0.625, 0.4524, 0.625, 0.4524, 0.625, 0.4405, 0.625, 0.3095, 0.625, 0.2976, 0.625, 0.2976, 0.625, 0.3095, 0.625, 0.9405, 0.625, 0.9405, 0.625, 0.9405, 0.625, 0.9405, 0.625, 0.369, 0.625, 0.381, 0.625, 0.381, 0.625, 0.369, 0.625, 0.869, 0.625, 0.869, 0.625, 0.869, 0.625, 0.869, 0.625, 0.2976, 0.625, 0.3095, 0.625, 0.3095, 0.625, 0.2976, 0.625, 0.7976, 0.625, 0.7976, 0.625, 0.7976, 0.625, 0.7976, 0.625, 0.3095, 0.625, 0.3095, 0.625, 0.3095, 0.625, 0.3095, 0.625, 0.381, 0.625, 0.381, 0.625, 0.381, 0.625, 0.381, 0.625, 0.8095, 0.625, 0.7976, 0.625, 0.7976, 0.625, 0.8095, 0.625, 0.881, 0.625, 0.869, 0.625, 0.869, 0.625, 0.881, 0.625, 0.9524, 0.625, 0.9405, 0.625, 0.9405, 0.625, 0.9524, 0.625, 0.9405, 0.625, 0.9405, 0.625, 0.9405, 0.625, 0.9405, 0.625, 0.881, 0.625, 0.869, 0.625, 0.869, 0.625, 0.881, 0.625, 0.8095, 0.625, 0.8095, 0.625, 0.8095, 0.625, 0.8095, 0.625, 0.7976, 0.625, 0.8095, 0.625, 0.8095, 0.625, 0.7976, 0.625, 0.9524, 0.625, 0.9405, 0.625, 0.9405, 0.625, 0.9524, 0.625, 0.869, 0.625, 0.869, 0.625, 0.869, 0.625, 0.869, 0.625, 0.869, 0.625, 0.881, 0.625, 0.881, 0.625, 0.869, 0.625, 0.7976, 0.625, 0.7976, 0.625, 0.7976, 0.625, 0.7976, 0.625, 0.9405, 0.625, 0.9524, 0.625, 0.9524, 0.625, 0.9405, 0.625, 0.4524, 0.625, 0.4405, 0.625, 0.4405, 0.625, 0.4524, 0.625, 0.381, 0.625, 0.369, 0.625, 0.369, 0.625, 0.381, 0.625, 0.3095, 0.625, 0.2976, 0.625, 0.2976, 0.625, 0.3095, 0.625, 0.3095, 0.625, 0.2976, 0.625, 0.2976, 0.625, 0.3095, 0.625, 0.2976, 0.625, 0.2976, 0.625, 0.2976, 0.625, 0.2976, 0.625, 0.4524, 0.625, 0.4524, 0.625, 0.4524, 0.625, 0.4524, 0.625, 0.369, 0.625, 0.381, 0.625, 0.381, 0.625, 0.369, 0.625, 0.369, 0.625, 0.369, 0.625, 0.369, 0.625, 0.369, 0.625, 0.2976, 0.625, 0.3095, 0.625, 0.3095, 0.625, 0.2976, 0.625, 0.4405, 0.625, 0.4405, 0.625, 0.4405, 0.625, 0.4405, 0.625, 0.4524, 0.625, 0.4405, 0.625, 0.4405, 0.625, 0.4524, 0.625, 0.3095, 0.625, 0.3095, 0.625, 0.3095, 0.625, 0.3095, 0.6607, 0.5, 0.6607, 0.75, 0.625, 0.75, 0.625, 0.5, 0.625, 0.0, 0.625, 0.25, 0.625, 0.25, 0.625, 0.0, 0.6607, 0.5, 0.6607, 0.5, 0.6607, 0.75, 0.6607, 0.75, 0.625, 0.3095, 0.625, 0.3095, 0.625, 0.3095, 0.625, 0.3095, 0.625, 0.3095, 0.625, 0.3095, 0.625, 0.3095, 0.625, 0.3095, 0.625, 0.4405, 0.625, 0.4405, 0.625, 0.4405, 0.625, 0.4405, 0.625, 0.4405, 0.625, 0.4405, 0.625, 0.4405, 0.625, 0.4405, 0.625, 0.369, 0.625, 0.369, 0.625, 0.369, 0.625, 0.369, 0.625, 0.369, 0.625, 0.369, 0.625, 0.369, 0.625, 0.369, 0.625, 0.4524, 0.625, 0.4524, 0.625, 0.4524, 0.625, 0.4524, 0.625, 0.4524, 0.625, 0.4524, 0.625, 0.4524, 0.625, 0.4524, 0.625, 0.2976, 0.625, 0.2976, 0.625, 0.2976, 0.625, 0.2976, 0.625, 0.2976, 0.625, 0.2976, 0.625, 0.2976, 0.625, 0.2976, 0.625, 0.3095, 0.625, 0.2976, 0.625, 0.2976, 0.625, 0.3095, 0.625, 0.3095, 0.625, 0.2976, 0.625, 0.2976, 0.625, 0.3095, 0.625, 0.381, 0.625, 0.369, 0.625, 0.369, 0.625, 0.381, 0.625, 0.381, 0.625, 0.369, 0.625, 0.369, 0.625, 0.381, 0.625, 0.4524, 0.625, 0.4405, 0.625, 0.4405, 0.625, 0.4524, 0.625, 0.4524, 0.625, 0.4405, 0.625, 0.4405, 0.625, 0.4524, 0.625, 0.7976, 0.625, 0.7976, 0.625, 0.7976, 0.625, 0.7976, 0.625, 0.7976, 0.625, 0.7976, 0.625, 0.7976, 0.625, 0.7976, 0.625, 0.869, 0.625, 0.869, 0.625, 0.869, 0.625, 0.869, 0.625, 0.869, 0.625, 0.869, 0.625, 0.869, 0.625, 0.869, 0.625, 0.8095, 0.625, 0.8095, 0.625, 0.8095, 0.625, 0.8095, 0.625, 0.8095, 0.625, 0.8095, 0.625, 0.8095, 0.625, 0.8095, 0.625, 0.9405, 0.625, 0.9405, 0.625, 0.9405, 0.625, 0.9405, 0.625, 0.9405, 0.625, 0.9405, 0.625, 0.9405, 0.625, 0.9405, 0.625, 0.9524, 0.625, 0.9405, 0.625, 0.9405, 0.625, 0.9524, 0.625, 0.9524, 0.625, 0.9405, 0.625, 0.9405, 0.625, 0.9524, 0.625, 0.881, 0.625, 0.869, 0.625, 0.869, 0.625, 0.881, 0.625, 0.881, 0.625, 0.869, 0.625, 0.869, 0.625, 0.881, 0.625, 0.8095, 0.625, 0.7976, 0.625, 0.7976, 0.625, 0.8095, 0.625, 0.8095, 0.625, 0.7976, 0.625, 0.7976, 0.625, 0.8095, 0.625, 0.381, 0.625, 0.381, 0.625, 0.381, 0.625, 0.381, 0.625, 0.381, 0.625, 0.381, 0.625, 0.381, 0.625, 0.381, 0.625, 0.3095, 0.625, 0.3095, 0.625, 0.3095, 0.625, 0.3095, 0.625, 0.3095, 0.625, 0.3095, 0.625, 0.3095, 0.625, 0.3095, 0.625, 0.7976, 0.625, 0.7976, 0.625, 0.7976, 0.625, 0.7976, 0.625, 0.7976, 0.625, 0.7976, 0.625, 0.7976, 0.625, 0.7976, 0.625, 0.869, 0.625, 0.869, 0.625, 0.869, 0.625, 0.869, 0.625, 0.869, 0.625, 0.869, 0.625, 0.869, 0.625, 0.869, 0.625, 0.9405, 0.625, 0.9405, 0.625, 0.9405, 0.625, 0.9405, 0.625, 0.9405, 0.625, 0.9405, 0.625, 0.9405, 0.625, 0.9405, 0.625, 0.8095, 0.625, 0.8095, 0.625, 0.8095, 0.625, 0.8095, 0.625, 0.8095, 0.625, 0.8095, 0.625, 0.8095, 0.625, 0.8095, 0.625, 0.881, 0.625, 0.881, 0.625, 0.881, 0.625, 0.881, 0.625, 0.881, 0.625, 0.881, 0.625, 0.881, 0.625, 0.881, 0.625, 0.9524, 0.625, 0.9524, 0.625, 0.9524, 0.625, 0.9524, 0.625, 0.9524, 0.625, 0.9524, 0.625, 0.9524, 0.625, 0.9524, 0.625, 0.4405, 0.625, 0.4405, 0.625, 0.4405, 0.625, 0.4405, 0.625, 0.4405, 0.625, 0.4405, 0.625, 0.4405, 0.625, 0.4405, 0.625, 0.369, 0.625, 0.369, 0.625, 0.369, 0.625, 0.369, 0.625, 0.369, 0.625, 0.369, 0.625, 0.369, 0.625, 0.369, 0.625, 0.9524, 0.625, 0.9524, 0.625, 0.9524, 0.625, 0.9524, 0.625, 0.9524, 0.625, 0.9524, 0.625, 0.9524, 0.625, 0.9524, 0.625, 0.381, 0.625, 0.381, 0.625, 0.381, 0.625, 0.381, 0.625, 0.381, 0.625, 0.381, 0.625, 0.381, 0.625, 0.381, 0.625, 0.881, 0.625, 0.881, 0.625, 0.881, 0.625, 0.881, 0.625, 0.881, 0.625, 0.881, 0.625, 0.881, 0.625, 0.881, 0.625, 0.7857, 0.625, 0.75, 0.625, 0.75, 0.625, 0.7857, 0.625, 0.7857, 0.625, 0.75, 0.625, 0.75, 0.625, 0.7857, 0.625, 0.2857, 0.625, 0.25, 0.625, 0.25, 0.625, 0.2857, 0.625, 0.2857, 0.625, 0.25, 0.625, 0.25, 0.625, 0.2857, 0.625, 0.75, 0.625, 0.5, 0.625, 0.5, 0.625, 0.75, 0.625, 0.75, 0.625, 0.5, 0.625, 0.5, 0.625, 0.75, 0.625, 0.25, 0.625, 0.0, 0.625, 0.0, 0.625, 0.25, 0.625, 0.25, 0.625, 0.0, 0.625, 0.0, 0.625, 0.25, 0.625, 0.5, 0.625, 0.4643, 0.625, 0.4643, 0.625, 0.5, 0.625, 0.5, 0.625, 0.4643, 0.625, 0.4643, 0.625, 0.5, 0.625, 0.4405, 0.625, 0.4286, 0.625, 0.4286, 0.625, 0.4405, 0.625, 0.4405, 0.625, 0.4286, 0.625, 0.4286, 0.625, 0.4405, 0.625, 0.4286, 0.625, 0.3929, 0.625, 0.3929, 0.625, 0.4286, 0.625, 0.4286, 0.625, 0.3929, 0.625, 0.3929, 0.625, 0.4286, 0.625, 0.369, 0.625, 0.3571, 0.625, 0.3571, 0.625, 0.369, 0.625, 0.369, 0.625, 0.3571, 0.625, 0.3571, 0.625, 0.369, 0.625, 0.3571, 0.625, 0.3214, 0.625, 0.3214, 0.625, 0.3571, 0.625, 0.3571, 0.625, 0.3214, 0.625, 0.3214, 0.625, 0.3571, 0.625, 0.2976, 0.625, 0.2857, 0.625, 0.2857, 0.625, 0.2976, 0.625, 0.2976, 0.625, 0.2857, 0.625, 0.2857, 0.625, 0.2976, 0.625, 1.0, 0.625, 0.9643, 0.625, 0.9643, 0.625, 1.0, 0.625, 1.0, 0.625, 0.9643, 0.625, 0.9643, 0.625, 1.0, 0.625, 0.9405, 0.625, 0.9286, 0.625, 0.9286, 0.625, 0.9405, 0.625, 0.9405, 0.625, 0.9286, 0.625, 0.9286, 0.625, 0.9405, 0.625, 0.9286, 0.625, 0.8929, 0.625, 0.8929, 0.625, 0.9286, 0.625, 0.9286, 0.625, 0.8929, 0.625, 0.8929, 0.625, 0.9286, 0.625, 0.869, 0.625, 0.8571, 0.625, 0.8571, 0.625, 0.869, 0.625, 0.869, 0.625, 0.8571, 0.625, 0.8571, 0.625, 0.869, 0.625, 0.8571, 0.625, 0.8214, 0.625, 0.8214, 0.625, 0.8571, 0.625, 0.8571, 0.625, 0.8214, 0.625, 0.8214, 0.625, 0.8571, 0.625, 0.7976, 0.625, 0.7857, 0.625, 0.7857, 0.625, 0.7976, 0.625, 0.7976, 0.625, 0.7857, 0.625, 0.7857, 0.625, 0.7976, 0.625, 0.9643, 0.625, 0.9524, 0.625, 0.9524, 0.625, 0.9643, 0.625, 0.9643, 0.625, 0.9524, 0.625, 0.9524, 0.625, 0.9643, 0.625, 0.3214, 0.625, 0.3095, 0.625, 0.3095, 0.625, 0.3214, 0.625, 0.3214, 0.625, 0.3095, 0.625, 0.3095, 0.625, 0.3214, 0.625, 0.4524, 0.625, 0.4524, 0.625, 0.4524, 0.625, 0.4524, 0.625, 0.4524, 0.625, 0.4524, 0.625, 0.4524, 0.625, 0.4524, 0.625, 0.8929, 0.625, 0.881, 0.625, 0.881, 0.625, 0.8929, 0.625, 0.8929, 0.625, 0.881, 0.625, 0.881, 0.625, 0.8929, 0.625, 0.3929, 0.625, 0.381, 0.625, 0.381, 0.625, 0.3929, 0.625, 0.3929, 0.625, 0.381, 0.625, 0.381, 0.625, 0.3929, 0.625, 0.8214, 0.625, 0.8095, 0.625, 0.8095, 0.625, 0.8214, 0.625, 0.8214, 0.625, 0.8095, 0.625, 0.8095, 0.625, 0.8214, 0.625, 0.4643, 0.625, 0.4524, 0.625, 0.4524, 0.625, 0.4643, 0.625, 0.4643, 0.625, 0.4524, 0.625, 0.4524, 0.625, 0.4643, 0.625, 0.2976, 0.625, 0.2976, 0.625, 0.2976, 0.625, 0.2976, 0.625, 0.2976, 0.625, 0.2976, 0.625, 0.2976, 0.625, 0.2976, 0.8155, 0.5, 0.8274, 0.5, 0.8274, 0.75, 0.8155, 0.75, 0.744, 0.5, 0.756, 0.5, 0.756, 0.75, 0.744, 0.75, 0.6726, 0.5, 0.6845, 0.5, 0.6845, 0.75, 0.6726, 0.75, 0.6726, 0.75, 0.6726, 0.5, 0.6726, 0.5, 0.6726, 0.75, 0.625, 0.4524, 0.625, 0.4405, 0.625, 0.4405, 0.625, 0.4524, 0.625, 0.381, 0.625, 0.369, 0.625, 0.369, 0.625, 0.381, 0.744, 0.75, 0.744, 0.5, 0.744, 0.5, 0.744, 0.75, 0.6845, 0.5, 0.6845, 0.75, 0.6845, 0.75, 0.6845, 0.5, 0.625, 0.8095, 0.625, 0.7976, 0.625, 0.7976, 0.625, 0.8095, 0.625, 0.3095, 0.625, 0.2976, 0.625, 0.2976, 0.625, 0.3095, 0.8155, 0.75, 0.8155, 0.5, 0.8155, 0.5, 0.8155, 0.75, 0.756, 0.5, 0.756, 0.75, 0.756, 0.75, 0.756, 0.5, 0.375, 0.2976, 0.625, 0.2976, 0.625, 0.3095, 0.375, 0.3095, 0.375, 0.369, 0.625, 0.369, 0.625, 0.381, 0.375, 0.381, 0.375, 0.4405, 0.625, 0.4405, 0.625, 0.4524, 0.375, 0.4524, 0.625, 0.369, 0.625, 0.381, 0.625, 0.381, 0.625, 0.369, 0.375, 0.4524, 0.375, 0.4405, 0.375, 0.4405, 0.375, 0.4524, 0.625, 0.3095, 0.375, 0.3095, 0.375, 0.3095, 0.625, 0.3095, 0.375, 0.381, 0.375, 0.369, 0.375, 0.369, 0.375, 0.381, 0.625, 0.2976, 0.625, 0.3095, 0.625, 0.3095, 0.625, 0.2976, 0.375, 0.4405, 0.625, 0.4405, 0.625, 0.4405, 0.375, 0.4405, 0.375, 0.3095, 0.375, 0.2976, 0.375, 0.2976, 0.375, 0.3095, 0.375, 0.369, 0.625, 0.369, 0.625, 0.369, 0.375, 0.369, 0.625, 0.4524, 0.375, 0.4524, 0.375, 0.4524, 0.625, 0.4524, 0.375, 0.9405, 0.625, 0.9405, 0.625, 0.9524, 0.375, 0.9524, 0.375, 0.869, 0.625, 0.869, 0.625, 0.881, 0.375, 0.881, 0.375, 0.7976, 0.625, 0.7976, 0.625, 0.8095, 0.375, 0.8095, 0.625, 0.9405, 0.625, 0.9524, 0.625, 0.9524, 0.625, 0.9405, 0.375, 0.7976, 0.625, 0.7976, 0.625, 0.7976, 0.375, 0.7976, 0.375, 0.8095, 0.375, 0.7976, 0.375, 0.7976, 0.375, 0.8095, 0.375, 0.881, 0.375, 0.869, 0.375, 0.869, 0.375, 0.881, 0.375, 0.869, 0.625, 0.869, 0.625, 0.869, 0.375, 0.869, 0.625, 0.8095, 0.375, 0.8095, 0.375, 0.8095, 0.625, 0.8095, 0.625, 0.7976, 0.625, 0.8095, 0.625, 0.8095, 0.625, 0.7976, 0.375, 0.9524, 0.375, 0.9405, 0.375, 0.9405, 0.375, 0.9524, 0.375, 0.9405, 0.625, 0.9405, 0.625, 0.9405, 0.375, 0.9405])
me_cube.materials.append(mat_material)
me_cube.materials.append(mat_material_001)
me_cube.materials.append(mat_material_002)
me_cube.materials.append(mat_material_003)
me_cube.use_mirror_vertex_groups = False
me_cube.update()

# ---- objects
ob_cube = bpy.data.objects.new('Cube', me_cube)

# ---- transforms, parenting, visibility, modifiers, constraints
ob_cube.location = (0.0, 0.0, 0.0)
ob_cube.scale = (3.767, 1.0, 0.4027)
ob_cube.lock_rotations_4d = False
ob_cube.empty_display_type = 'ARROWS'
ob_cube.lineart.crease_threshold = 0.0

# ---- collection membership
col_collection.objects.link(ob_cube)

# ---- scene / render settings (as saved in the file)
scene.frame_start = 1; scene.frame_end = 250; scene.frame_set(1)
scene.render.engine = 'BLENDER_EEVEE_NEXT'
scene.cycles.sampling_pattern = 'TABULATED_SOBOL'
scene.eevee.ray_tracing_options.trace_max_roughness = 0.0
bpy.context.view_layer.update()

# ---- added for rendering (the .blend has no active camera and no usable light): camera, sun
cam_auto = bpy.data.cameras.new('AutoCamera')
cam_auto.lens = 50.0
cam_auto.sensor_width = 36.0
cam_auto.clip_end = 1000.0
ob_auto_camera = bpy.data.objects.new('AutoCamera', cam_auto)
scene.collection.objects.link(ob_auto_camera)
ob_auto_camera.location = (7.80537, -9.36636, 7.51178)
ob_auto_camera.rotation_euler = (1.09748, -7.21219e-08, 0.694738)
scene.camera = ob_auto_camera
light_auto_sun = bpy.data.lights.new('AutoSun', 'SUN')
light_auto_sun.energy = 3.0
light_auto_sun.angle = 0.0523599
ob_auto_sun = bpy.data.objects.new('AutoSun', light_auto_sun)
scene.collection.objects.link(ob_auto_sun)
ob_auto_sun.rotation_euler = (0.872665, 0.174533, 0.523599)
bpy.context.view_layer.update()
